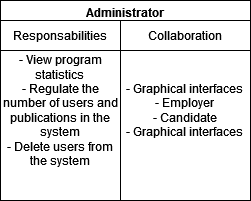

The diagram above was exported from draw.io. Its source (the exported page's mxGraphModel, read from the mxfile embedded in the PNG):
<mxGraphModel dx="1434" dy="746" grid="1" gridSize="10" guides="1" tooltips="1" connect="1" arrows="1" fold="1" page="1" pageScale="1" pageWidth="827" pageHeight="1169" math="0" shadow="0">
  <root>
    <mxCell id="0" />
    <mxCell id="1" parent="0" />
    <mxCell id="HCJNq_328tVk6XLSfJAI-1" value="Administrator" style="swimlane;whiteSpace=wrap;html=1;" vertex="1" parent="1">
      <mxGeometry x="190" y="90" width="250" height="200" as="geometry" />
    </mxCell>
    <mxCell id="HCJNq_328tVk6XLSfJAI-2" value="- View program statistics&lt;br&gt;- Regulate the number of users and publications in the system&lt;br&gt;- Delete users from the system" style="rounded=0;whiteSpace=wrap;html=1;" vertex="1" parent="HCJNq_328tVk6XLSfJAI-1">
      <mxGeometry y="20" width="120" height="180" as="geometry" />
    </mxCell>
    <mxCell id="HCJNq_328tVk6XLSfJAI-3" value="- Graphical interfaces&lt;br&gt;- Employer&lt;br&gt;- Candidate&lt;br&gt;- Graphical interfaces" style="rounded=0;whiteSpace=wrap;html=1;" vertex="1" parent="HCJNq_328tVk6XLSfJAI-1">
      <mxGeometry x="120" y="20" width="130" height="180" as="geometry" />
    </mxCell>
    <mxCell id="HCJNq_328tVk6XLSfJAI-4" value="Responsabilities" style="rounded=0;whiteSpace=wrap;html=1;" vertex="1" parent="HCJNq_328tVk6XLSfJAI-1">
      <mxGeometry y="20" width="120" height="30" as="geometry" />
    </mxCell>
    <mxCell id="HCJNq_328tVk6XLSfJAI-5" value="Collaboration" style="rounded=0;whiteSpace=wrap;html=1;" vertex="1" parent="HCJNq_328tVk6XLSfJAI-1">
      <mxGeometry x="120" y="20" width="130" height="30" as="geometry" />
    </mxCell>
  </root>
</mxGraphModel>